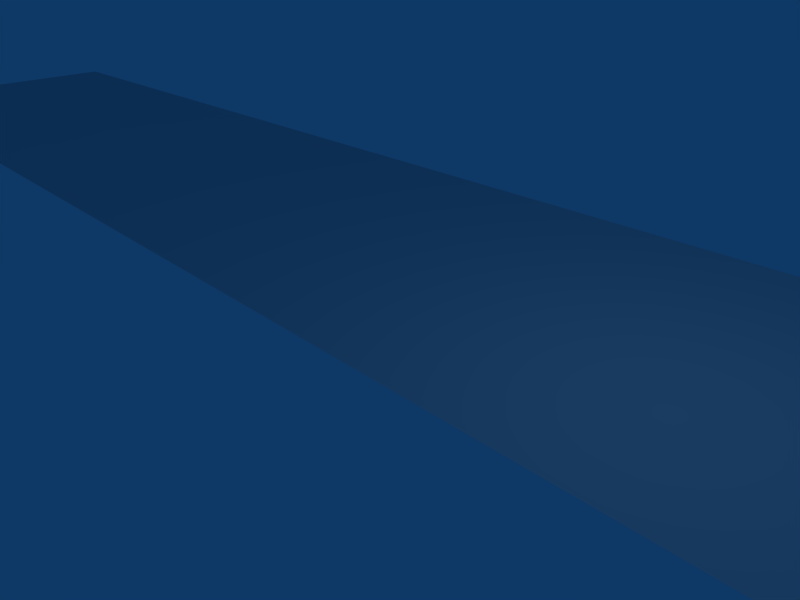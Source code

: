 # Source: finishline.blend  (saved by Blender 2.48.1; exported with 4.5.12 LTS)
import bpy
from mathutils import Matrix  # noqa: F401  (used for matrix-valued properties, if any)

bpy.ops.wm.read_factory_settings(use_empty=True)
scene = bpy.context.scene
scene.name = 'Scene'

# ---- collections
col_collection_1 = bpy.data.collections.new('Collection 1'); scene.collection.children.link(col_collection_1)

# ---- materials (node trees are filled in below, after node groups)
mat_material = bpy.data.materials.new('Material')
mat_material.alpha_threshold = 0.0
mat_material.roughness = 0.5
mat_material.line_color = (0.0, 0.0, 0.0, 1.0)

# ---- material node trees

# ---- world
world_world = bpy.data.worlds.new('World'); scene.world = world_world
world_world.color = (0.05656, 0.2208, 0.4)
world_world.use_sun_shadow = False
world_world.sun_shadow_jitter_overblur = 0.0
world_world.cycles.sampling_method = 'MANUAL'
world_world.cycles.sample_map_resolution = 256

# ---- cameras
cam_camera = bpy.data.cameras.new('Camera')
cam_camera.passepartout_alpha = 0.2
cam_camera.clip_end = 100.0
cam_camera.lens = 35.0
cam_camera.ortho_scale = 7.314
cam_camera.show_passepartout = False
cam_camera.show_safe_areas = True
cam_camera.dof.focus_distance = 0.0
cam_camera.dof.aperture_fstop = 128.0

# ---- lights
light_spot = bpy.data.lights.new('Spot', 'POINT')
light_spot.transmission_factor = 0.0
light_spot.cutoff_distance = 30.0
light_spot.energy = 100.0
light_spot.shadow_buffer_clip_start = 1.001
light_spot.shadow_soft_size = 1.0
light_spot.shadow_maximum_resolution = 0.006
light_spot.use_absolute_resolution = True
light_spot.cycles.use_multiple_importance_sampling = False

# ---- meshes
me_cube = bpy.data.meshes.new('Cube')
me_cube.from_pydata([(23.0, 6.0, 0.0), (23.0, -1.0, 0.0), (-23.0, -1.0, 0.0), (-23.0, 6.0, 0.0)], [], [(0, 3, 2, 1)])
me_cube.materials.append(mat_material)
me_cube.use_remesh_preserve_volume = False
me_cube.use_remesh_preserve_attributes = False
me_cube.use_mirror_vertex_groups = False
me_cube.update()

# ---- objects
ob_cube = bpy.data.objects.new('Cube', me_cube)
ob_lamp = bpy.data.objects.new('Lamp', light_spot)
ob_camera = bpy.data.objects.new('Camera', cam_camera)

# ---- transforms, parenting, visibility, modifiers, constraints
ob_cube.location = (0.0, 0.0, 0.0)
ob_cube.lock_rotations_4d = False
ob_cube.empty_display_type = 'ARROWS'
ob_cube.color = (0.0, 0.0, 0.0, 1.0)
ob_cube.lineart.crease_threshold = 0.0
ob_lamp.location = (4.076, 1.005, 5.904)
ob_lamp.rotation_euler = (0.6503, 0.05522, 1.866)
ob_lamp.lock_rotations_4d = False
ob_lamp.empty_display_type = 'ARROWS'
ob_lamp.color = (0.0, 0.0, 0.0, 0.0)
ob_lamp.lineart.crease_threshold = 0.0
ob_camera.location = (7.481, -6.508, 5.344)
ob_camera.rotation_euler = (1.109, 0.01082, 0.8149)
ob_camera.lock_rotations_4d = False
ob_camera.empty_display_type = 'ARROWS'
ob_camera.color = (0.0, 0.0, 0.0, 0.0)
ob_camera.display_type = 'WIRE'
ob_camera.lineart.crease_threshold = 0.0

# ---- collection membership
col_collection_1.objects.link(ob_cube)
col_collection_1.objects.link(ob_lamp)
col_collection_1.objects.link(ob_camera)

# ---- scene / render settings (as saved in the file)
scene.camera = ob_camera
scene.frame_start = 1; scene.frame_end = 250; scene.frame_set(1)
scene.render.engine = 'BLENDER_EEVEE_NEXT'
scene.render.image_settings.file_format = 'JPEG'
scene.render.image_settings.color_mode = 'RGB'
scene.render.image_settings.compression = 90
scene.render.resolution_x = 800
scene.render.resolution_y = 600
scene.render.pixel_aspect_x = 100.0
scene.render.pixel_aspect_y = 100.0
scene.render.fps = 25
scene.render.dither_intensity = 0.0
scene.render.use_compositing = False
scene.render.use_sequencer = False
scene.render.bake_margin = 2
scene.render.bake_bias = 0.0
scene.render.use_stamp_time = False
scene.render.use_stamp_date = False
scene.render.use_stamp_frame = False
scene.render.use_stamp_camera = False
scene.render.use_stamp_scene = False
scene.render.use_stamp_filename = False
scene.render.use_stamp_render_time = False
scene.render.stamp_font_size = 0
scene.cycles.use_denoising = False
scene.cycles.samples = 10
scene.cycles.sampling_pattern = 'TABULATED_SOBOL'
scene.cycles.light_sampling_threshold = 0.0
scene.cycles.use_adaptive_sampling = False
scene.cycles.use_light_tree = False
scene.cycles.blur_glossy = 0.0
scene.cycles.volume_bounces = 1
scene.cycles.pixel_filter_type = 'GAUSSIAN'
scene.cycles.sample_clamp_indirect = 0.0
scene.view_settings.view_transform = 'Raw'
bpy.context.view_layer.update()
